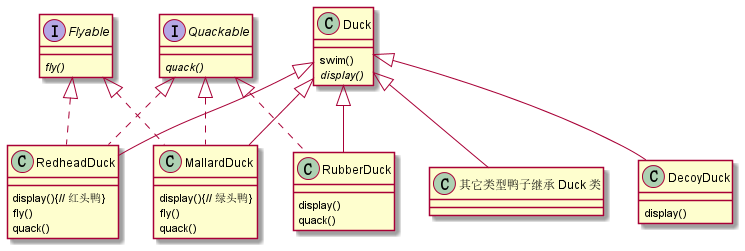

The diagram above was rendered by PlantUML. Its source (embedded in the PNG):
@startuml

class Duck{
    swim()
    {abstract} display()
}

interface Flyable{
    {abstract} fly()
}

interface Quackable{
    {abstract} quack()
}

class MallardDuck{
    display(){// 绿头鸭}
    fly()
    quack()
}

class RedheadDuck{
    display(){// 红头鸭}
    fly()
    quack()
}

class RubberDuck{
    display()
    quack()
}

class DecoyDuck{
    display()
}

Duck <|-- MallardDuck
Flyable <|.. MallardDuck
Quackable <|.. MallardDuck
Duck <|-- RedheadDuck
Flyable <|.. RedheadDuck
Quackable <|.. RedheadDuck
Duck <|-- RubberDuck
Quackable <|.. RubberDuck
Duck <|-- DecoyDuck
Duck <|-- “其它类型鸭子继承 Duck 类”
@enduml